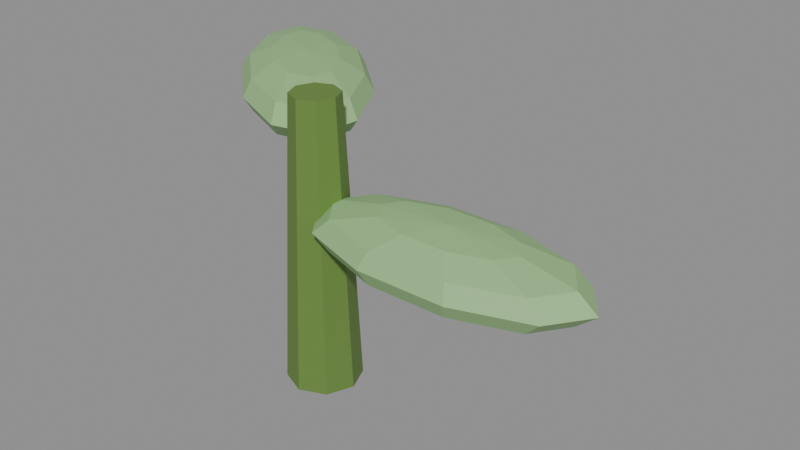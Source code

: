 # Source: IronfernSprout.blend  (saved by Blender 5.2.45; exported with 4.5.12 LTS)
import bpy
from mathutils import Matrix  # noqa: F401  (used for matrix-valued properties, if any)

bpy.ops.wm.read_factory_settings(use_empty=True)
scene = bpy.context.scene
scene.name = 'Scene'

# ---- materials (node trees are filled in below, after node groups)
mat_itemstem = bpy.data.materials.new('ItemStem')
mat_itemstem.diffuse_color = (0.13, 0.24, 0.045, 1.0)
mat_ironfern = bpy.data.materials.new('Ironfern')
mat_ironfern.diffuse_color = (0.31, 0.54, 0.23, 1.0)

# ---- material node trees
mat_itemstem.use_nodes = True; mat_itemstem.node_tree.nodes.clear()
_N = mat_itemstem.node_tree.nodes; _L = mat_itemstem.node_tree.links
n0 = _N.new('ShaderNodeBsdfPrincipled'); n0.name = 'Principled BSDF'; n0.location = (-200, 100)
n0.inputs[0].default_value = (0.13, 0.24, 0.045, 1.0)
n0.inputs[2].default_value = 0.62
n0.inputs[10].default_value = 0.005
n1 = _N.new('ShaderNodeOutputMaterial'); n1.name = 'Material Output'; n1.location = (200, 100)
_L.new(n0.outputs[0], n1.inputs[0])
n1.is_active_output = True
mat_ironfern.use_nodes = True; mat_ironfern.node_tree.nodes.clear()
_N = mat_ironfern.node_tree.nodes; _L = mat_ironfern.node_tree.links
n0 = _N.new('ShaderNodeBsdfPrincipled'); n0.name = 'Principled BSDF'; n0.location = (-200, 100)
n0.inputs[0].default_value = (0.31, 0.54, 0.23, 1.0)
n0.inputs[2].default_value = 0.62
n0.inputs[10].default_value = 0.005
n1 = _N.new('ShaderNodeOutputMaterial'); n1.name = 'Material Output'; n1.location = (200, 100)
_L.new(n0.outputs[0], n1.inputs[0])
n1.is_active_output = True

# ---- meshes
me_ironfernsprout = bpy.data.meshes.new('IronfernSprout')
me_ironfernsprout.from_pydata([(0.0, 0.014, 0.0), (0.0, 0.009, 0.11), (0.009899, 0.009899, 0.0), (0.006364, 0.006364, 0.11), (0.014, 0.0, 0.0), (0.009, 0.0, 0.11), (0.009899, -0.009899, 0.0), (0.006364, -0.006364, 0.11), (0.0, -0.014, 0.0), (0.0, -0.009, 0.11), (-0.009899, -0.009899, 0.0), (-0.006364, -0.006364, 0.11), (-0.014, 0.0, 0.0), (-0.009, 0.0, 0.11), (-0.009899, 0.009899, 0.0), (-0.006364, 0.006364, 0.11), (0.055, 0.0, 0.0795), (0.0825, -1.202e-09, 0.07789), (0.11, -2.404e-09, 0.0675), (0.0825, -1.202e-09, 0.05711), (0.055, 0.0, 0.0555), (0.07725, -0.007347, 0.07789), (0.09353, -0.01273, 0.0735), (0.0995, -0.01469, 0.0675), (0.09353, -0.01273, 0.0615), (0.07725, -0.007347, 0.05711), (0.0635, -0.01189, 0.07789), (0.06972, -0.02059, 0.0735), (0.072, -0.02378, 0.0675), (0.06972, -0.02059, 0.0615), (0.0635, -0.01189, 0.05711), (0.0465, -0.01189, 0.07789), (0.04028, -0.02059, 0.0735), (0.038, -0.02378, 0.0675), (0.04028, -0.02059, 0.0615), (0.0465, -0.01189, 0.05711), (0.03275, -0.007347, 0.07789), (0.01647, -0.01273, 0.0735), (0.0105, -0.01469, 0.0675), (0.01647, -0.01273, 0.0615), (0.03275, -0.007347, 0.05711), (0.0275, 4.57e-10, 0.07789), (0.007369, 1.337e-09, 0.0735), (-7.451e-09, 9.14e-10, 0.0675), (0.007369, 1.337e-09, 0.0615), (0.0275, 4.57e-10, 0.05711), (0.03275, 0.007347, 0.07789), (0.01647, 0.01273, 0.0735), (0.0105, 0.01469, 0.0675), (0.01647, 0.01273, 0.0615), (0.03275, 0.007347, 0.05711), (0.0465, 0.01189, 0.07789), (0.04028, 0.02059, 0.0735), (0.038, 0.02378, 0.0675), (0.04028, 0.02059, 0.0615), (0.0465, 0.01189, 0.05711), (0.0635, 0.01189, 0.07789), (0.06972, 0.02059, 0.0735), (0.072, 0.02378, 0.0675), (0.06972, 0.02059, 0.0615), (0.0635, 0.01189, 0.05711), (0.07725, 0.007347, 0.07789), (0.09353, 0.01273, 0.0735), (0.0995, 0.01469, 0.0675), (0.09353, 0.01273, 0.0615), (0.07725, 0.007347, 0.05711), (0.1026, -1.337e-09, 0.0735), (0.1026, -1.337e-09, 0.0615), (-0.04056, 0.03715, 0.107), (-0.06083, 0.05573, 0.1054), (-0.08111, 0.0743, 0.095), (-0.06083, 0.05573, 0.08461), (-0.04056, 0.03715, 0.083), (-0.052, 0.0576, 0.1054), (-0.06038, 0.07256, 0.101), (-0.06344, 0.07804, 0.095), (-0.06038, 0.07256, 0.089), (-0.052, 0.0576, 0.08461), (-0.03879, 0.05166, 0.1054), (-0.0375, 0.06228, 0.101), (-0.03703, 0.06616, 0.095), (-0.0375, 0.06228, 0.089), (-0.03879, 0.05166, 0.08461), (-0.02626, 0.04018, 0.1054), (-0.01579, 0.04239, 0.101), (-0.01196, 0.0432, 0.095), (-0.01579, 0.04239, 0.089), (-0.02626, 0.04018, 0.08461), (-0.01919, 0.02754, 0.1054), (-0.003546, 0.02051, 0.101), (0.00218, 0.01793, 0.095), (-0.003546, 0.02051, 0.089), (-0.01919, 0.02754, 0.08461), (-0.02028, 0.01858, 0.1054), (-0.005434, 0.004977, 0.101), (7.451e-09, -3.725e-09, 0.095), (-0.005434, 0.004977, 0.089), (-0.02028, 0.01858, 0.08461), (-0.02911, 0.0167, 0.1054), (-0.02074, 0.001738, 0.101), (-0.01767, -0.003741, 0.095), (-0.02074, 0.001738, 0.089), (-0.02911, 0.0167, 0.08461), (-0.04232, 0.02264, 0.1054), (-0.04361, 0.01202, 0.101), (-0.04408, 0.008138, 0.095), (-0.04361, 0.01202, 0.089), (-0.04232, 0.02264, 0.08461), (-0.05485, 0.03412, 0.1054), (-0.06532, 0.03191, 0.101), (-0.06915, 0.0311, 0.095), (-0.06532, 0.03191, 0.089), (-0.05485, 0.03412, 0.08461), (-0.06193, 0.04676, 0.1054), (-0.07757, 0.0538, 0.101), (-0.08329, 0.05637, 0.095), (-0.07757, 0.0538, 0.089), (-0.06193, 0.04676, 0.08461), (-0.07568, 0.06932, 0.101), (-0.07568, 0.06932, 0.089)], [], [(0, 1, 3, 2), (2, 3, 5, 4), (4, 5, 7, 6), (6, 7, 9, 8), (8, 9, 11, 10), (10, 11, 13, 12), (3, 1, 15, 13, 11, 9, 7, 5), (12, 13, 15, 14), (14, 15, 1, 0), (0, 2, 4, 6, 8, 10, 12, 14), (19, 67, 24, 25), (18, 66, 22, 23), (17, 16, 21), (20, 19, 25), (67, 18, 23, 24), (66, 17, 21, 22), (25, 24, 29, 30), (23, 22, 27, 28), (21, 16, 26), (20, 25, 30), (24, 23, 28, 29), (22, 21, 26, 27), (28, 27, 32, 33), (26, 16, 31), (20, 30, 35), (29, 28, 33, 34), (27, 26, 31, 32), (30, 29, 34, 35), (31, 16, 36), (20, 35, 40), (34, 33, 38, 39), (32, 31, 36, 37), (35, 34, 39, 40), (33, 32, 37, 38), (20, 40, 45), (39, 38, 43, 44), (37, 36, 41, 42), (40, 39, 44, 45), (38, 37, 42, 43), (36, 16, 41), (20, 45, 50), (44, 43, 48, 49), (42, 41, 46, 47), (45, 44, 49, 50), (43, 42, 47, 48), (41, 16, 46), (20, 50, 55), (49, 48, 53, 54), (47, 46, 51, 52), (50, 49, 54, 55), (48, 47, 52, 53), (46, 16, 51), (54, 53, 58, 59), (52, 51, 56, 57), (55, 54, 59, 60), (53, 52, 57, 58), (51, 16, 56), (20, 55, 60), (57, 56, 61, 62), (60, 59, 64, 65), (58, 57, 62, 63), (56, 16, 61), (20, 60, 65), (59, 58, 63, 64), (65, 64, 67, 19), (63, 62, 66, 18), (61, 16, 17), (20, 65, 19), (64, 63, 18, 67), (62, 61, 17, 66), (71, 119, 76, 77), (70, 118, 74, 75), (69, 68, 73), (72, 71, 77), (119, 70, 75, 76), (118, 69, 73, 74), (72, 77, 82), (76, 75, 80, 81), (74, 73, 78, 79), (77, 76, 81, 82), (75, 74, 79, 80), (73, 68, 78), (72, 82, 87), (81, 80, 85, 86), (79, 78, 83, 84), (82, 81, 86, 87), (80, 79, 84, 85), (78, 68, 83), (72, 87, 92), (86, 85, 90, 91), (84, 83, 88, 89), (87, 86, 91, 92), (85, 84, 89, 90), (83, 68, 88), (91, 90, 95, 96), (89, 88, 93, 94), (92, 91, 96, 97), (90, 89, 94, 95), (88, 68, 93), (72, 92, 97), (94, 93, 98, 99), (97, 96, 101, 102), (95, 94, 99, 100), (93, 68, 98), (72, 97, 102), (96, 95, 100, 101), (102, 101, 106, 107), (100, 99, 104, 105), (98, 68, 103), (72, 102, 107), (101, 100, 105, 106), (99, 98, 103, 104), (107, 106, 111, 112), (105, 104, 109, 110), (103, 68, 108), (72, 107, 112), (106, 105, 110, 111), (104, 103, 108, 109), (112, 111, 116, 117), (110, 109, 114, 115), (108, 68, 113), (72, 112, 117), (111, 110, 115, 116), (109, 108, 113, 114), (117, 116, 119, 71), (115, 114, 118, 70), (113, 68, 69), (72, 117, 71), (116, 115, 70, 119), (114, 113, 69, 118)])
me_ironfernsprout.polygons.foreach_set('material_index', [1, 1, 1, 1, 1, 1, 1, 1, 1, 1, 2, 2, 2, 2, 2, 2, 2, 2, 2, 2, 2, 2, 2, 2, 2, 2, 2, 2, 2, 2, 2, 2, 2, 2, 2, 2, 2, 2, 2, 2, 2, 2, 2, 2, 2, 2, 2, 2, 2, 2, 2, 2, 2, 2, 2, 2, 2, 2, 2, 2, 2, 2, 2, 2, 2, 2, 2, 2, 2, 2, 2, 2, 2, 2, 2, 2, 2, 2, 2, 2, 2, 2, 2, 2, 2, 2, 2, 2, 2, 2, 2, 2, 2, 2, 2, 2, 2, 2, 2, 2, 2, 2, 2, 2, 2, 2, 2, 2, 2, 2, 2, 2, 2, 2, 2, 2, 2, 2, 2, 2, 2, 2, 2, 2, 2, 2, 2, 2, 2, 2])
_uv = me_ironfernsprout.uv_layers.new(name='UVMap')
_uv.uv.foreach_set('vector', [1.0, 0.5, 1.0, 1.0, 0.875, 1.0, 0.875, 0.5, 0.875, 0.5, 0.875, 1.0, 0.75, 1.0, 0.75, 0.5, 0.75, 0.5, 0.75, 1.0, 0.625, 1.0, 0.625, 0.5, 0.625, 0.5, 0.625, 1.0, 0.5, 1.0, 0.5, 0.5, 0.5, 0.5, 0.5, 1.0, 0.375, 1.0, 0.375, 0.5, 0.375, 0.5, 0.375, 1.0, 0.25, 1.0, 0.25, 0.5, 0.4197, 0.4197, 0.25, 0.49, 0.08029, 0.4197, 0.01, 0.25, 0.08029, 0.08029, 0.25, 0.01, 0.4197, 0.08029, 0.49, 0.25, 0.25, 0.5, 0.25, 1.0, 0.125, 1.0, 0.125, 0.5, 0.125, 0.5, 0.125, 1.0, 0.0, 1.0, 0.0, 0.5, 0.75, 0.49, 0.9197, 0.4197, 0.99, 0.25, 0.9197, 0.08029, 0.75, 0.01, 0.5803, 0.08029, 0.51, 0.25, 0.5803, 0.4197, 0.7, 0.1667, 0.7, 0.3333, 0.6, 0.3333, 0.6, 0.1667, 0.7, 0.5, 0.7, 0.6667, 0.6, 0.6667, 0.6, 0.5, 0.7, 0.8333, 0.65, 1.0, 0.6, 0.8333, 0.65, 0.0, 0.7, 0.1667, 0.6, 0.1667, 0.7, 0.3333, 0.7, 0.5, 0.6, 0.5, 0.6, 0.3333, 0.7, 0.6667, 0.7, 0.8333, 0.6, 0.8333, 0.6, 0.6667, 0.6, 0.1667, 0.6, 0.3333, 0.5, 0.3333, 0.5, 0.1667, 0.6, 0.5, 0.6, 0.6667, 0.5, 0.6667, 0.5, 0.5, 0.6, 0.8333, 0.55, 1.0, 0.5, 0.8333, 0.55, 0.0, 0.6, 0.1667, 0.5, 0.1667, 0.6, 0.3333, 0.6, 0.5, 0.5, 0.5, 0.5, 0.3333, 0.6, 0.6667, 0.6, 0.8333, 0.5, 0.8333, 0.5, 0.6667, 0.5, 0.5, 0.5, 0.6667, 0.4, 0.6667, 0.4, 0.5, 0.5, 0.8333, 0.45, 1.0, 0.4, 0.8333, 0.45, 0.0, 0.5, 0.1667, 0.4, 0.1667, 0.5, 0.3333, 0.5, 0.5, 0.4, 0.5, 0.4, 0.3333, 0.5, 0.6667, 0.5, 0.8333, 0.4, 0.8333, 0.4, 0.6667, 0.5, 0.1667, 0.5, 0.3333, 0.4, 0.3333, 0.4, 0.1667, 0.4, 0.8333, 0.35, 1.0, 0.3, 0.8333, 0.35, 0.0, 0.4, 0.1667, 0.3, 0.1667, 0.4, 0.3333, 0.4, 0.5, 0.3, 0.5, 0.3, 0.3333, 0.4, 0.6667, 0.4, 0.8333, 0.3, 0.8333, 0.3, 0.6667, 0.4, 0.1667, 0.4, 0.3333, 0.3, 0.3333, 0.3, 0.1667, 0.4, 0.5, 0.4, 0.6667, 0.3, 0.6667, 0.3, 0.5, 0.25, 0.0, 0.3, 0.1667, 0.2, 0.1667, 0.3, 0.3333, 0.3, 0.5, 0.2, 0.5, 0.2, 0.3333, 0.3, 0.6667, 0.3, 0.8333, 0.2, 0.8333, 0.2, 0.6667, 0.3, 0.1667, 0.3, 0.3333, 0.2, 0.3333, 0.2, 0.1667, 0.3, 0.5, 0.3, 0.6667, 0.2, 0.6667, 0.2, 0.5, 0.3, 0.8333, 0.25, 1.0, 0.2, 0.8333, 0.15, 0.0, 0.2, 0.1667, 0.1, 0.1667, 0.2, 0.3333, 0.2, 0.5, 0.1, 0.5, 0.1, 0.3333, 0.2, 0.6667, 0.2, 0.8333, 0.1, 0.8333, 0.1, 0.6667, 0.2, 0.1667, 0.2, 0.3333, 0.1, 0.3333, 0.1, 0.1667, 0.2, 0.5, 0.2, 0.6667, 0.1, 0.6667, 0.1, 0.5, 0.2, 0.8333, 0.15, 1.0, 0.1, 0.8333, 0.05, 0.0, 0.1, 0.1667, 0.0, 0.1667, 0.1, 0.3333, 0.1, 0.5, 0.0, 0.5, 0.0, 0.3333, 0.1, 0.6667, 0.1, 0.8333, 0.0, 0.8333, 0.0, 0.6667, 0.1, 0.1667, 0.1, 0.3333, 0.0, 0.3333, 0.0, 0.1667, 0.1, 0.5, 0.1, 0.6667, 0.0, 0.6667, 0.0, 0.5, 0.1, 0.8333, 0.05, 1.0, 0.0, 0.8333, 1.0, 0.3333, 1.0, 0.5, 0.9, 0.5, 0.9, 0.3333, 1.0, 0.6667, 1.0, 0.8333, 0.9, 0.8333, 0.9, 0.6667, 1.0, 0.1667, 1.0, 0.3333, 0.9, 0.3333, 0.9, 0.1667, 1.0, 0.5, 1.0, 0.6667, 0.9, 0.6667, 0.9, 0.5, 1.0, 0.8333, 0.95, 1.0, 0.9, 0.8333, 0.95, 0.0, 1.0, 0.1667, 0.9, 0.1667, 0.9, 0.6667, 0.9, 0.8333, 0.8, 0.8333, 0.8, 0.6667, 0.9, 0.1667, 0.9, 0.3333, 0.8, 0.3333, 0.8, 0.1667, 0.9, 0.5, 0.9, 0.6667, 0.8, 0.6667, 0.8, 0.5, 0.9, 0.8333, 0.85, 1.0, 0.8, 0.8333, 0.85, 0.0, 0.9, 0.1667, 0.8, 0.1667, 0.9, 0.3333, 0.9, 0.5, 0.8, 0.5, 0.8, 0.3333, 0.8, 0.1667, 0.8, 0.3333, 0.7, 0.3333, 0.7, 0.1667, 0.8, 0.5, 0.8, 0.6667, 0.7, 0.6667, 0.7, 0.5, 0.8, 0.8333, 0.75, 1.0, 0.7, 0.8333, 0.75, 0.0, 0.8, 0.1667, 0.7, 0.1667, 0.8, 0.3333, 0.8, 0.5, 0.7, 0.5, 0.7, 0.3333, 0.8, 0.6667, 0.8, 0.8333, 0.7, 0.8333, 0.7, 0.6667, 0.7, 0.1667, 0.7, 0.3333, 0.6, 0.3333, 0.6, 0.1667, 0.7, 0.5, 0.7, 0.6667, 0.6, 0.6667, 0.6, 0.5, 0.7, 0.8333, 0.65, 1.0, 0.6, 0.8333, 0.65, 0.0, 0.7, 0.1667, 0.6, 0.1667, 0.7, 0.3333, 0.7, 0.5, 0.6, 0.5, 0.6, 0.3333, 0.7, 0.6667, 0.7, 0.8333, 0.6, 0.8333, 0.6, 0.6667, 0.55, 0.0, 0.6, 0.1667, 0.5, 0.1667, 0.6, 0.3333, 0.6, 0.5, 0.5, 0.5, 0.5, 0.3333, 0.6, 0.6667, 0.6, 0.8333, 0.5, 0.8333, 0.5, 0.6667, 0.6, 0.1667, 0.6, 0.3333, 0.5, 0.3333, 0.5, 0.1667, 0.6, 0.5, 0.6, 0.6667, 0.5, 0.6667, 0.5, 0.5, 0.6, 0.8333, 0.55, 1.0, 0.5, 0.8333, 0.45, 0.0, 0.5, 0.1667, 0.4, 0.1667, 0.5, 0.3333, 0.5, 0.5, 0.4, 0.5, 0.4, 0.3333, 0.5, 0.6667, 0.5, 0.8333, 0.4, 0.8333, 0.4, 0.6667, 0.5, 0.1667, 0.5, 0.3333, 0.4, 0.3333, 0.4, 0.1667, 0.5, 0.5, 0.5, 0.6667, 0.4, 0.6667, 0.4, 0.5, 0.5, 0.8333, 0.45, 1.0, 0.4, 0.8333, 0.35, 0.0, 0.4, 0.1667, 0.3, 0.1667, 0.4, 0.3333, 0.4, 0.5, 0.3, 0.5, 0.3, 0.3333, 0.4, 0.6667, 0.4, 0.8333, 0.3, 0.8333, 0.3, 0.6667, 0.4, 0.1667, 0.4, 0.3333, 0.3, 0.3333, 0.3, 0.1667, 0.4, 0.5, 0.4, 0.6667, 0.3, 0.6667, 0.3, 0.5, 0.4, 0.8333, 0.35, 1.0, 0.3, 0.8333, 0.3, 0.3333, 0.3, 0.5, 0.2, 0.5, 0.2, 0.3333, 0.3, 0.6667, 0.3, 0.8333, 0.2, 0.8333, 0.2, 0.6667, 0.3, 0.1667, 0.3, 0.3333, 0.2, 0.3333, 0.2, 0.1667, 0.3, 0.5, 0.3, 0.6667, 0.2, 0.6667, 0.2, 0.5, 0.3, 0.8333, 0.25, 1.0, 0.2, 0.8333, 0.25, 0.0, 0.3, 0.1667, 0.2, 0.1667, 0.2, 0.6667, 0.2, 0.8333, 0.1, 0.8333, 0.1, 0.6667, 0.2, 0.1667, 0.2, 0.3333, 0.1, 0.3333, 0.1, 0.1667, 0.2, 0.5, 0.2, 0.6667, 0.1, 0.6667, 0.1, 0.5, 0.2, 0.8333, 0.15, 1.0, 0.1, 0.8333, 0.15, 0.0, 0.2, 0.1667, 0.1, 0.1667, 0.2, 0.3333, 0.2, 0.5, 0.1, 0.5, 0.1, 0.3333, 0.1, 0.1667, 0.1, 0.3333, 0.0, 0.3333, 0.0, 0.1667, 0.1, 0.5, 0.1, 0.6667, 0.0, 0.6667, 0.0, 0.5, 0.1, 0.8333, 0.05, 1.0, 0.0, 0.8333, 0.05, 0.0, 0.1, 0.1667, 0.0, 0.1667, 0.1, 0.3333, 0.1, 0.5, 0.0, 0.5, 0.0, 0.3333, 0.1, 0.6667, 0.1, 0.8333, 0.0, 0.8333, 0.0, 0.6667, 1.0, 0.1667, 1.0, 0.3333, 0.9, 0.3333, 0.9, 0.1667, 1.0, 0.5, 1.0, 0.6667, 0.9, 0.6667, 0.9, 0.5, 1.0, 0.8333, 0.95, 1.0, 0.9, 0.8333, 0.95, 0.0, 1.0, 0.1667, 0.9, 0.1667, 1.0, 0.3333, 1.0, 0.5, 0.9, 0.5, 0.9, 0.3333, 1.0, 0.6667, 1.0, 0.8333, 0.9, 0.8333, 0.9, 0.6667, 0.9, 0.1667, 0.9, 0.3333, 0.8, 0.3333, 0.8, 0.1667, 0.9, 0.5, 0.9, 0.6667, 0.8, 0.6667, 0.8, 0.5, 0.9, 0.8333, 0.85, 1.0, 0.8, 0.8333, 0.85, 0.0, 0.9, 0.1667, 0.8, 0.1667, 0.9, 0.3333, 0.9, 0.5, 0.8, 0.5, 0.8, 0.3333, 0.9, 0.6667, 0.9, 0.8333, 0.8, 0.8333, 0.8, 0.6667, 0.8, 0.1667, 0.8, 0.3333, 0.7, 0.3333, 0.7, 0.1667, 0.8, 0.5, 0.8, 0.6667, 0.7, 0.6667, 0.7, 0.5, 0.8, 0.8333, 0.75, 1.0, 0.7, 0.8333, 0.75, 0.0, 0.8, 0.1667, 0.7, 0.1667, 0.8, 0.3333, 0.8, 0.5, 0.7, 0.5, 0.7, 0.3333, 0.8, 0.6667, 0.8, 0.8333, 0.7, 0.8333, 0.7, 0.6667])
me_ironfernsprout.materials.append(None)
me_ironfernsprout.materials.append(mat_itemstem)
me_ironfernsprout.materials.append(mat_ironfern)
me_ironfernsprout.update()

# ---- objects
ob_ironfernsprout = bpy.data.objects.new('IronfernSprout', me_ironfernsprout)

# ---- transforms, parenting, visibility, modifiers, constraints
ob_ironfernsprout.location = (0.0, 0.0, 0.0)

# ---- collection membership
scene.collection.objects.link(ob_ironfernsprout)

# ---- scene / render settings (as saved in the file)
scene.frame_start = 1; scene.frame_end = 250; scene.frame_set(1)
scene.render.engine = 'BLENDER_EEVEE_NEXT'
scene.render.bake_bias = 0.0
scene.render.bake_samples = 0
scene.render.compositor_device = 'GPU'
scene.eevee.use_volume_custom_range = False
scene.eevee.fast_gi_thickness_near = 0.1
scene.eevee.fast_gi_thickness_far = 0.0
scene.eevee.ray_tracing_options.screen_trace_thickness = 0.1
bpy.context.view_layer.update()

# ---- added for rendering (the .blend has no active camera and no usable light): camera, sun + grey world if the file has none
cam_auto = bpy.data.cameras.new('AutoCamera')
cam_auto.lens = 50.0
cam_auto.sensor_width = 36.0
cam_auto.clip_end = 1000.0
ob_auto_camera = bpy.data.objects.new('AutoCamera', cam_auto)
scene.collection.objects.link(ob_auto_camera)
ob_auto_camera.location = (0.239663, -0.24444, 0.236048)
ob_auto_camera.rotation_euler = (1.09748, -7.21219e-08, 0.694738)
scene.camera = ob_auto_camera
light_auto_sun = bpy.data.lights.new('AutoSun', 'SUN')
light_auto_sun.energy = 3.0
light_auto_sun.angle = 0.0523599
ob_auto_sun = bpy.data.objects.new('AutoSun', light_auto_sun)
scene.collection.objects.link(ob_auto_sun)
ob_auto_sun.rotation_euler = (0.872665, 0.174533, 0.523599)
if scene.world is None:
    world_auto = bpy.data.worlds.new('AutoWorld')
    world_auto.color = (0.3, 0.3, 0.3)
    scene.world = world_auto
bpy.context.view_layer.update()
